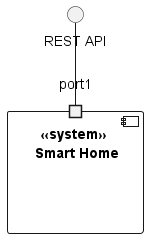

The diagram above was rendered by PlantUML. Its source (embedded in the PNG):
@startuml
'https://plantuml.com/component-diagram


component "<<system>> \n Smart Home" {



port port1

}

"REST API" -- port1


@enduml